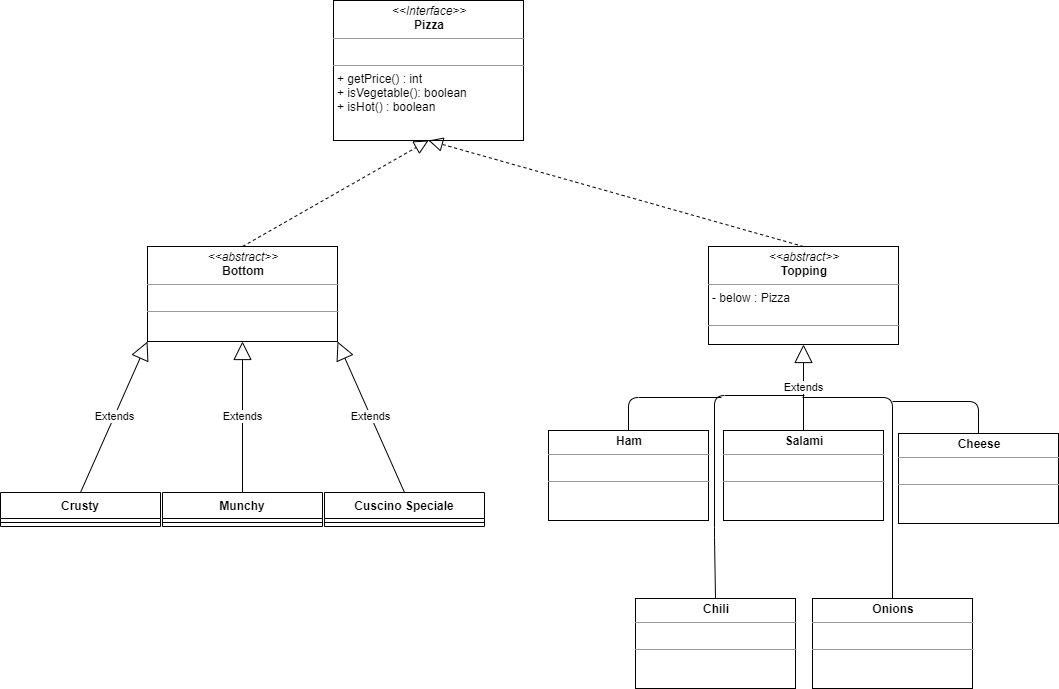

The diagram above was exported from draw.io. Its source (the exported page's mxGraphModel, read from the mxfile embedded in the PNG):
<mxGraphModel dx="2272" dy="822" grid="0" gridSize="10" guides="1" tooltips="1" connect="1" arrows="1" fold="1" page="1" pageScale="1" pageWidth="850" pageHeight="1100" math="0" shadow="0">
  <root>
    <mxCell id="0" />
    <mxCell id="1" parent="0" />
    <mxCell id="3dzyZXMVw6heOHmz4n3f-1" value="&lt;p style=&quot;margin: 0px ; margin-top: 4px ; text-align: center&quot;&gt;&lt;i&gt;&amp;lt;&amp;lt;Interface&amp;gt;&amp;gt;&lt;/i&gt;&lt;br&gt;&lt;b&gt;Pizza&lt;/b&gt;&lt;/p&gt;&lt;hr size=&quot;1&quot;&gt;&lt;p style=&quot;margin: 0px ; margin-left: 4px&quot;&gt;&lt;br&gt;&lt;/p&gt;&lt;hr size=&quot;1&quot;&gt;&lt;p style=&quot;margin: 0px ; margin-left: 4px&quot;&gt;+ getPrice() : int&lt;br&gt;+ isVegetable(): boolean&lt;/p&gt;&lt;p style=&quot;margin: 0px ; margin-left: 4px&quot;&gt;+ isHot() : boolean&lt;/p&gt;" style="verticalAlign=top;align=left;overflow=fill;fontSize=12;fontFamily=Helvetica;html=1;" vertex="1" parent="1">
      <mxGeometry x="248" y="27" width="190" height="140" as="geometry" />
    </mxCell>
    <mxCell id="3dzyZXMVw6heOHmz4n3f-10" value="Crusty" style="swimlane;fontStyle=1;align=center;verticalAlign=top;childLayout=stackLayout;horizontal=1;startSize=26;horizontalStack=0;resizeParent=1;resizeParentMax=0;resizeLast=0;collapsible=1;marginBottom=0;" vertex="1" parent="1">
      <mxGeometry x="-85" y="519" width="160" height="34" as="geometry" />
    </mxCell>
    <mxCell id="3dzyZXMVw6heOHmz4n3f-12" value="" style="line;strokeWidth=1;fillColor=none;align=left;verticalAlign=middle;spacingTop=-1;spacingLeft=3;spacingRight=3;rotatable=0;labelPosition=right;points=[];portConstraint=eastwest;" vertex="1" parent="3dzyZXMVw6heOHmz4n3f-10">
      <mxGeometry y="26" width="160" height="8" as="geometry" />
    </mxCell>
    <mxCell id="3dzyZXMVw6heOHmz4n3f-14" value="Munchy" style="swimlane;fontStyle=1;align=center;verticalAlign=top;childLayout=stackLayout;horizontal=1;startSize=26;horizontalStack=0;resizeParent=1;resizeParentMax=0;resizeLast=0;collapsible=1;marginBottom=0;" vertex="1" parent="1">
      <mxGeometry x="77" y="519" width="160" height="34" as="geometry" />
    </mxCell>
    <mxCell id="3dzyZXMVw6heOHmz4n3f-16" value="" style="line;strokeWidth=1;fillColor=none;align=left;verticalAlign=middle;spacingTop=-1;spacingLeft=3;spacingRight=3;rotatable=0;labelPosition=right;points=[];portConstraint=eastwest;" vertex="1" parent="3dzyZXMVw6heOHmz4n3f-14">
      <mxGeometry y="26" width="160" height="8" as="geometry" />
    </mxCell>
    <mxCell id="3dzyZXMVw6heOHmz4n3f-18" value="Cuscino Speciale" style="swimlane;fontStyle=1;align=center;verticalAlign=top;childLayout=stackLayout;horizontal=1;startSize=26;horizontalStack=0;resizeParent=1;resizeParentMax=0;resizeLast=0;collapsible=1;marginBottom=0;" vertex="1" parent="1">
      <mxGeometry x="239" y="519" width="160" height="34" as="geometry" />
    </mxCell>
    <mxCell id="3dzyZXMVw6heOHmz4n3f-20" value="" style="line;strokeWidth=1;fillColor=none;align=left;verticalAlign=middle;spacingTop=-1;spacingLeft=3;spacingRight=3;rotatable=0;labelPosition=right;points=[];portConstraint=eastwest;" vertex="1" parent="3dzyZXMVw6heOHmz4n3f-18">
      <mxGeometry y="26" width="160" height="8" as="geometry" />
    </mxCell>
    <mxCell id="3dzyZXMVw6heOHmz4n3f-22" value="&lt;p style=&quot;margin: 0px ; margin-top: 4px ; text-align: center&quot;&gt;&lt;i&gt;&amp;lt;&amp;lt;abstract&amp;gt;&amp;gt;&lt;/i&gt;&lt;br&gt;&lt;b&gt;Topping&lt;/b&gt;&lt;/p&gt;&lt;hr size=&quot;1&quot;&gt;&lt;p style=&quot;margin: 0px ; margin-left: 4px&quot;&gt;- below : Pizza&lt;br&gt;&lt;br&gt;&lt;/p&gt;&lt;hr size=&quot;1&quot;&gt;&lt;p style=&quot;margin: 0px ; margin-left: 4px&quot;&gt;&lt;br&gt;&lt;br&gt;&lt;/p&gt;" style="verticalAlign=top;align=left;overflow=fill;fontSize=12;fontFamily=Helvetica;html=1;" vertex="1" parent="1">
      <mxGeometry x="623" y="273" width="190" height="98" as="geometry" />
    </mxCell>
    <mxCell id="3dzyZXMVw6heOHmz4n3f-23" value="&lt;p style=&quot;margin: 0px ; margin-top: 4px ; text-align: center&quot;&gt;&lt;i&gt;&amp;lt;&amp;lt;abstract&amp;gt;&amp;gt;&lt;/i&gt;&lt;br&gt;&lt;b&gt;Bottom&lt;/b&gt;&lt;/p&gt;&lt;hr size=&quot;1&quot;&gt;&lt;p style=&quot;margin: 0px ; margin-left: 4px&quot;&gt;&lt;br&gt;&lt;/p&gt;&lt;hr size=&quot;1&quot;&gt;&lt;p style=&quot;margin: 0px ; margin-left: 4px&quot;&gt;&lt;br&gt;&lt;br&gt;&lt;/p&gt;" style="verticalAlign=top;align=left;overflow=fill;fontSize=12;fontFamily=Helvetica;html=1;" vertex="1" parent="1">
      <mxGeometry x="62" y="273" width="190" height="95" as="geometry" />
    </mxCell>
    <mxCell id="3dzyZXMVw6heOHmz4n3f-24" value="&lt;p style=&quot;margin: 0px ; margin-top: 4px ; text-align: center&quot;&gt;&lt;b&gt;Chili&lt;/b&gt;&lt;/p&gt;&lt;hr size=&quot;1&quot;&gt;&lt;p style=&quot;margin: 0px ; margin-left: 4px&quot;&gt;&lt;br&gt;&lt;/p&gt;&lt;hr size=&quot;1&quot;&gt;&lt;p style=&quot;margin: 0px ; margin-left: 4px&quot;&gt;&lt;br&gt;&lt;/p&gt;" style="verticalAlign=top;align=left;overflow=fill;fontSize=12;fontFamily=Helvetica;html=1;" vertex="1" parent="1">
      <mxGeometry x="550" y="625" width="160" height="90" as="geometry" />
    </mxCell>
    <mxCell id="3dzyZXMVw6heOHmz4n3f-25" value="&lt;p style=&quot;margin: 0px ; margin-top: 4px ; text-align: center&quot;&gt;&lt;b&gt;Onions&lt;/b&gt;&lt;/p&gt;&lt;hr size=&quot;1&quot;&gt;&lt;p style=&quot;margin: 0px ; margin-left: 4px&quot;&gt;&lt;br&gt;&lt;/p&gt;&lt;hr size=&quot;1&quot;&gt;&lt;p style=&quot;margin: 0px ; margin-left: 4px&quot;&gt;&lt;br&gt;&lt;/p&gt;" style="verticalAlign=top;align=left;overflow=fill;fontSize=12;fontFamily=Helvetica;html=1;" vertex="1" parent="1">
      <mxGeometry x="727" y="625" width="160" height="90" as="geometry" />
    </mxCell>
    <mxCell id="3dzyZXMVw6heOHmz4n3f-26" value="&lt;p style=&quot;margin: 0px ; margin-top: 4px ; text-align: center&quot;&gt;&lt;b&gt;Cheese&lt;/b&gt;&lt;/p&gt;&lt;hr size=&quot;1&quot;&gt;&lt;p style=&quot;margin: 0px ; margin-left: 4px&quot;&gt;&lt;br&gt;&lt;/p&gt;&lt;hr size=&quot;1&quot;&gt;&lt;p style=&quot;margin: 0px ; margin-left: 4px&quot;&gt;&lt;br&gt;&lt;/p&gt;" style="verticalAlign=top;align=left;overflow=fill;fontSize=12;fontFamily=Helvetica;html=1;" vertex="1" parent="1">
      <mxGeometry x="813" y="460" width="160" height="90" as="geometry" />
    </mxCell>
    <mxCell id="3dzyZXMVw6heOHmz4n3f-27" value="&lt;p style=&quot;margin: 0px ; margin-top: 4px ; text-align: center&quot;&gt;&lt;b&gt;Salami&lt;/b&gt;&lt;/p&gt;&lt;hr size=&quot;1&quot;&gt;&lt;p style=&quot;margin: 0px ; margin-left: 4px&quot;&gt;&lt;br&gt;&lt;/p&gt;&lt;hr size=&quot;1&quot;&gt;&lt;p style=&quot;margin: 0px ; margin-left: 4px&quot;&gt;&lt;br&gt;&lt;/p&gt;" style="verticalAlign=top;align=left;overflow=fill;fontSize=12;fontFamily=Helvetica;html=1;" vertex="1" parent="1">
      <mxGeometry x="638" y="457" width="160" height="90" as="geometry" />
    </mxCell>
    <mxCell id="3dzyZXMVw6heOHmz4n3f-28" value="&lt;p style=&quot;margin: 0px ; margin-top: 4px ; text-align: center&quot;&gt;&lt;b&gt;Ham&lt;/b&gt;&lt;/p&gt;&lt;hr size=&quot;1&quot;&gt;&lt;p style=&quot;margin: 0px ; margin-left: 4px&quot;&gt;&lt;br&gt;&lt;/p&gt;&lt;hr size=&quot;1&quot;&gt;&lt;p style=&quot;margin: 0px ; margin-left: 4px&quot;&gt;&lt;br&gt;&lt;/p&gt;" style="verticalAlign=top;align=left;overflow=fill;fontSize=12;fontFamily=Helvetica;html=1;" vertex="1" parent="1">
      <mxGeometry x="463" y="457" width="160" height="90" as="geometry" />
    </mxCell>
    <mxCell id="3dzyZXMVw6heOHmz4n3f-29" value="" style="endArrow=block;dashed=1;endFill=0;endSize=12;html=1;exitX=0.5;exitY=0;exitDx=0;exitDy=0;entryX=0.5;entryY=1;entryDx=0;entryDy=0;" edge="1" parent="1" source="3dzyZXMVw6heOHmz4n3f-23" target="3dzyZXMVw6heOHmz4n3f-1">
      <mxGeometry width="160" relative="1" as="geometry">
        <mxPoint x="512" y="220" as="sourcePoint" />
        <mxPoint x="672" y="220" as="targetPoint" />
      </mxGeometry>
    </mxCell>
    <mxCell id="3dzyZXMVw6heOHmz4n3f-30" value="" style="endArrow=block;dashed=1;endFill=0;endSize=12;html=1;exitX=0.5;exitY=0;exitDx=0;exitDy=0;entryX=0.5;entryY=1;entryDx=0;entryDy=0;" edge="1" parent="1" source="3dzyZXMVw6heOHmz4n3f-22" target="3dzyZXMVw6heOHmz4n3f-1">
      <mxGeometry width="160" relative="1" as="geometry">
        <mxPoint x="512" y="420" as="sourcePoint" />
        <mxPoint x="672" y="420" as="targetPoint" />
      </mxGeometry>
    </mxCell>
    <mxCell id="3dzyZXMVw6heOHmz4n3f-31" value="Extends" style="endArrow=block;endSize=16;endFill=0;html=1;exitX=0.5;exitY=0;exitDx=0;exitDy=0;entryX=0;entryY=1;entryDx=0;entryDy=0;" edge="1" parent="1" source="3dzyZXMVw6heOHmz4n3f-10" target="3dzyZXMVw6heOHmz4n3f-23">
      <mxGeometry width="160" relative="1" as="geometry">
        <mxPoint x="263" y="420" as="sourcePoint" />
        <mxPoint x="423" y="420" as="targetPoint" />
      </mxGeometry>
    </mxCell>
    <mxCell id="3dzyZXMVw6heOHmz4n3f-32" value="Extends" style="endArrow=block;endSize=16;endFill=0;html=1;exitX=0.5;exitY=0;exitDx=0;exitDy=0;entryX=0.5;entryY=1;entryDx=0;entryDy=0;" edge="1" parent="1" source="3dzyZXMVw6heOHmz4n3f-14" target="3dzyZXMVw6heOHmz4n3f-23">
      <mxGeometry width="160" relative="1" as="geometry">
        <mxPoint x="263" y="420" as="sourcePoint" />
        <mxPoint x="423" y="420" as="targetPoint" />
      </mxGeometry>
    </mxCell>
    <mxCell id="3dzyZXMVw6heOHmz4n3f-33" value="Extends" style="endArrow=block;endSize=16;endFill=0;html=1;exitX=0.5;exitY=0;exitDx=0;exitDy=0;entryX=1;entryY=1;entryDx=0;entryDy=0;" edge="1" parent="1" source="3dzyZXMVw6heOHmz4n3f-18" target="3dzyZXMVw6heOHmz4n3f-23">
      <mxGeometry width="160" relative="1" as="geometry">
        <mxPoint x="263" y="420" as="sourcePoint" />
        <mxPoint x="423" y="420" as="targetPoint" />
      </mxGeometry>
    </mxCell>
    <mxCell id="3dzyZXMVw6heOHmz4n3f-34" value="Extends" style="endArrow=block;endSize=16;endFill=0;html=1;exitX=0.5;exitY=0;exitDx=0;exitDy=0;entryX=0.5;entryY=1;entryDx=0;entryDy=0;" edge="1" parent="1" source="3dzyZXMVw6heOHmz4n3f-27" target="3dzyZXMVw6heOHmz4n3f-22">
      <mxGeometry width="160" relative="1" as="geometry">
        <mxPoint x="642" y="520" as="sourcePoint" />
        <mxPoint x="802" y="520" as="targetPoint" />
      </mxGeometry>
    </mxCell>
    <mxCell id="3dzyZXMVw6heOHmz4n3f-35" value="" style="endArrow=none;html=1;exitX=0.5;exitY=0;exitDx=0;exitDy=0;" edge="1" parent="1" source="3dzyZXMVw6heOHmz4n3f-24">
      <mxGeometry width="50" height="50" relative="1" as="geometry">
        <mxPoint x="697" y="545" as="sourcePoint" />
        <mxPoint x="719" y="422" as="targetPoint" />
        <Array as="points">
          <mxPoint x="629" y="564" />
          <mxPoint x="629" y="422" />
        </Array>
      </mxGeometry>
    </mxCell>
    <mxCell id="3dzyZXMVw6heOHmz4n3f-36" value="" style="endArrow=none;html=1;exitX=0.5;exitY=0;exitDx=0;exitDy=0;" edge="1" parent="1" source="3dzyZXMVw6heOHmz4n3f-25">
      <mxGeometry width="50" height="50" relative="1" as="geometry">
        <mxPoint x="697" y="545" as="sourcePoint" />
        <mxPoint x="717" y="424" as="targetPoint" />
        <Array as="points">
          <mxPoint x="807" y="424" />
        </Array>
      </mxGeometry>
    </mxCell>
    <mxCell id="3dzyZXMVw6heOHmz4n3f-37" value="" style="endArrow=none;html=1;exitX=0.5;exitY=0;exitDx=0;exitDy=0;" edge="1" parent="1" source="3dzyZXMVw6heOHmz4n3f-28">
      <mxGeometry width="50" height="50" relative="1" as="geometry">
        <mxPoint x="697" y="545" as="sourcePoint" />
        <mxPoint x="636" y="424" as="targetPoint" />
        <Array as="points">
          <mxPoint x="543" y="424" />
        </Array>
      </mxGeometry>
    </mxCell>
    <mxCell id="3dzyZXMVw6heOHmz4n3f-38" value="" style="endArrow=none;html=1;exitX=0.5;exitY=0;exitDx=0;exitDy=0;" edge="1" parent="1" source="3dzyZXMVw6heOHmz4n3f-26">
      <mxGeometry width="50" height="50" relative="1" as="geometry">
        <mxPoint x="697" y="545" as="sourcePoint" />
        <mxPoint x="807" y="428" as="targetPoint" />
        <Array as="points">
          <mxPoint x="893" y="428" />
        </Array>
      </mxGeometry>
    </mxCell>
  </root>
</mxGraphModel>